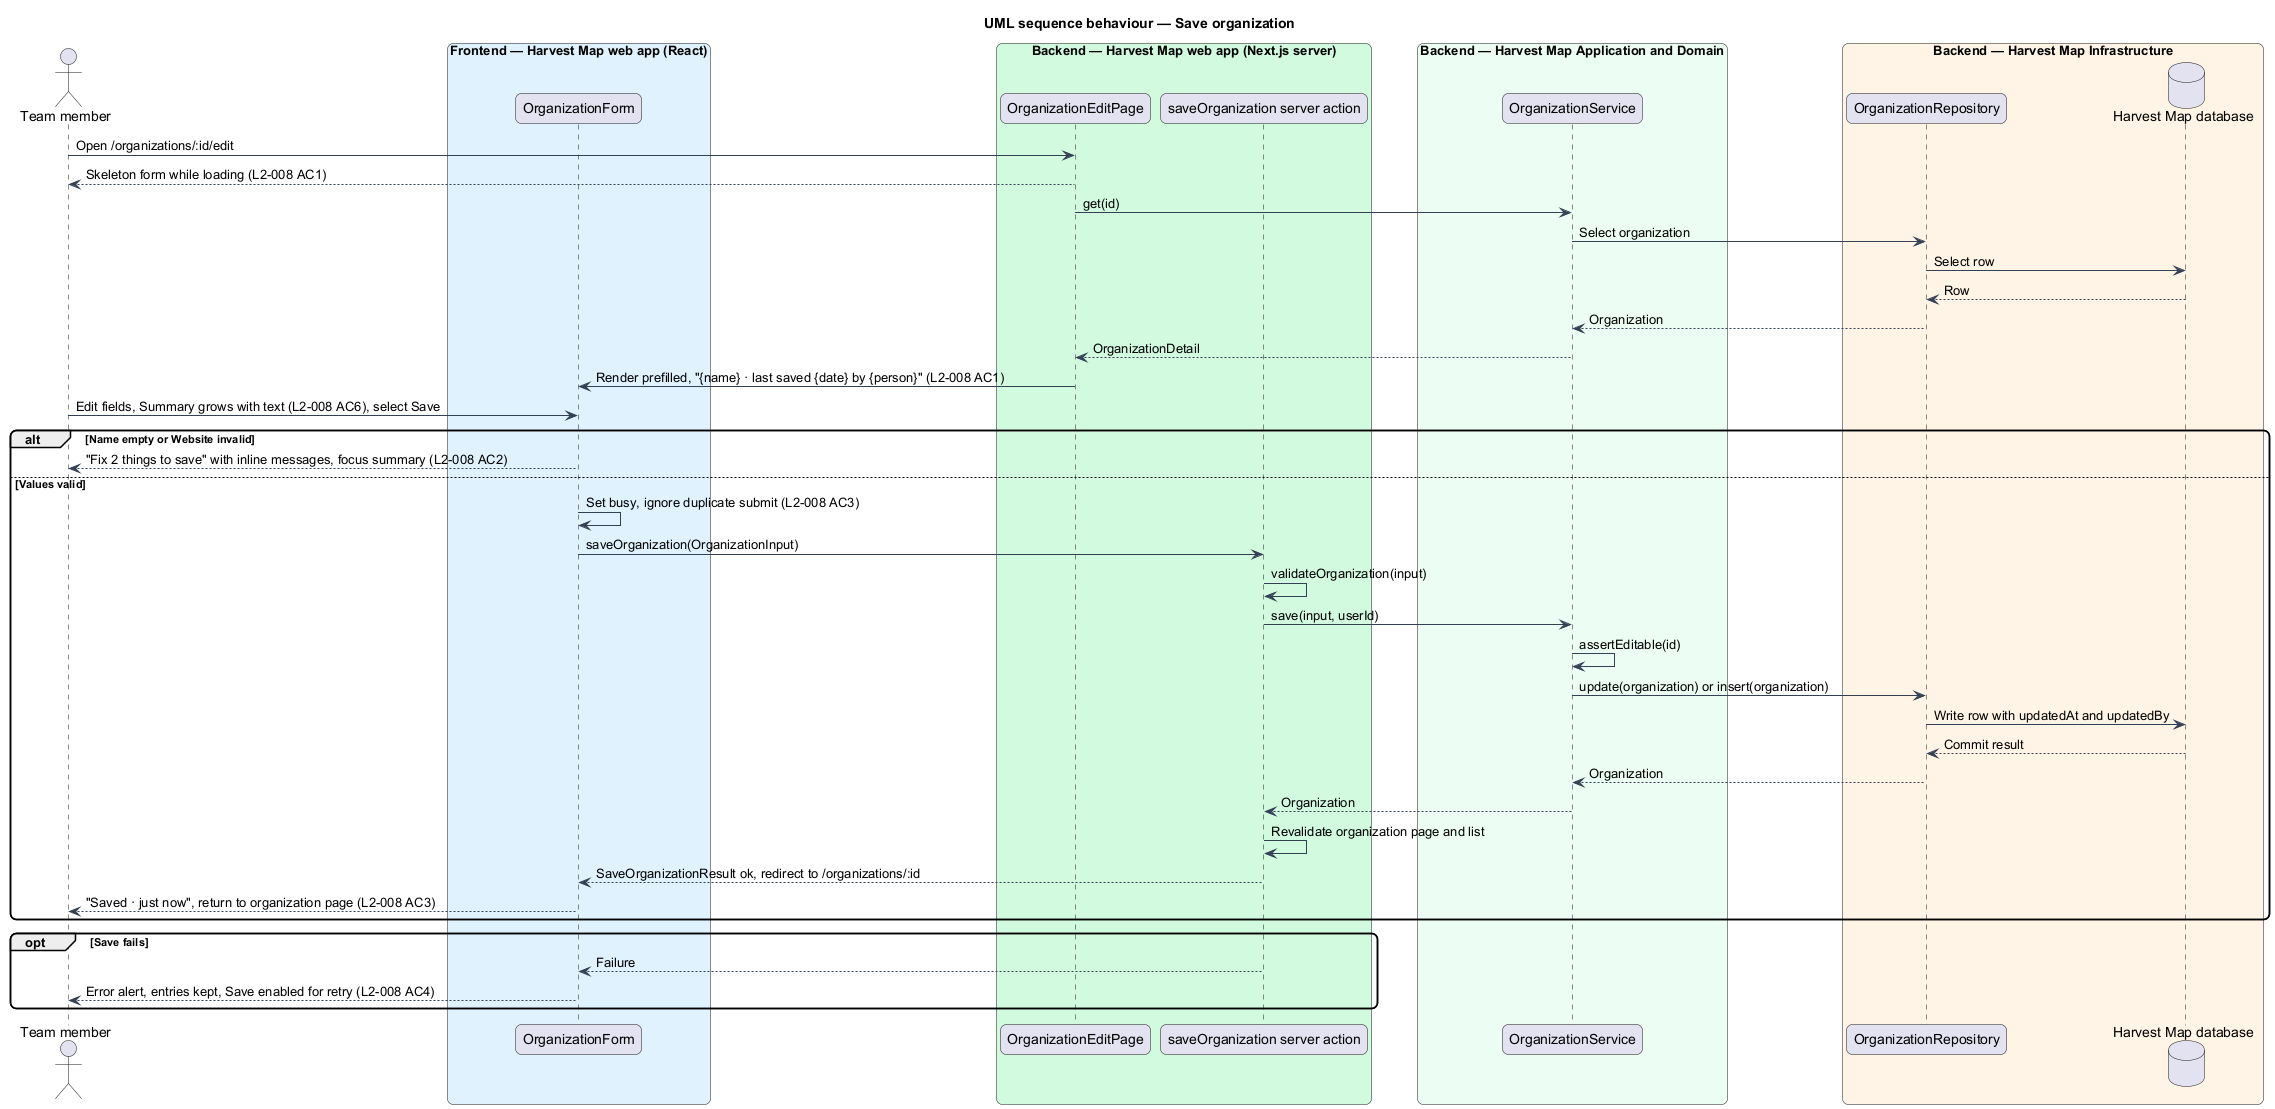

The diagram above was rendered by PlantUML. Its source (embedded in the PNG):
@startuml
title UML sequence behaviour — Save organization
skinparam backgroundColor #FFFFFF
skinparam shadowing false
skinparam roundcorner 12
skinparam defaultFontName Arial
skinparam ArrowColor #344054
actor "Team member" as actor
box "Frontend — Harvest Map web app (React)" #E0F2FE
  participant "OrganizationForm" as form
end box
box "Backend — Harvest Map web app (Next.js server)" #D1FADF
  participant "OrganizationEditPage" as page
  participant "saveOrganization server action" as action
end box
box "Backend — Harvest Map Application and Domain" #ECFDF3
  participant "OrganizationService" as service
end box
box "Backend — Harvest Map Infrastructure" #FFF4E5
  participant "OrganizationRepository" as repo
  database "Harvest Map database" as db
end box
actor -> page : Open /organizations/:id/edit
page --> actor : Skeleton form while loading (L2-008 AC1)
page -> service : get(id)
service -> repo : Select organization
repo -> db : Select row
db --> repo : Row
repo --> service : Organization
service --> page : OrganizationDetail
page -> form : Render prefilled, "{name} · last saved {date} by {person}" (L2-008 AC1)
actor -> form : Edit fields, Summary grows with text (L2-008 AC6), select Save
alt Name empty or Website invalid
  form --> actor : "Fix 2 things to save" with inline messages, focus summary (L2-008 AC2)
else Values valid
  form -> form : Set busy, ignore duplicate submit (L2-008 AC3)
  form -> action : saveOrganization(OrganizationInput)
  action -> action : validateOrganization(input)
  action -> service : save(input, userId)
  service -> service : assertEditable(id)
  service -> repo : update(organization) or insert(organization)
  repo -> db : Write row with updatedAt and updatedBy
  db --> repo : Commit result
  repo --> service : Organization
  service --> action : Organization
  action -> action : Revalidate organization page and list
  action --> form : SaveOrganizationResult ok, redirect to /organizations/:id
  form --> actor : "Saved · just now", return to organization page (L2-008 AC3)
end
opt Save fails
  action --> form : Failure
  form --> actor : Error alert, entries kept, Save enabled for retry (L2-008 AC4)
end
@enduml